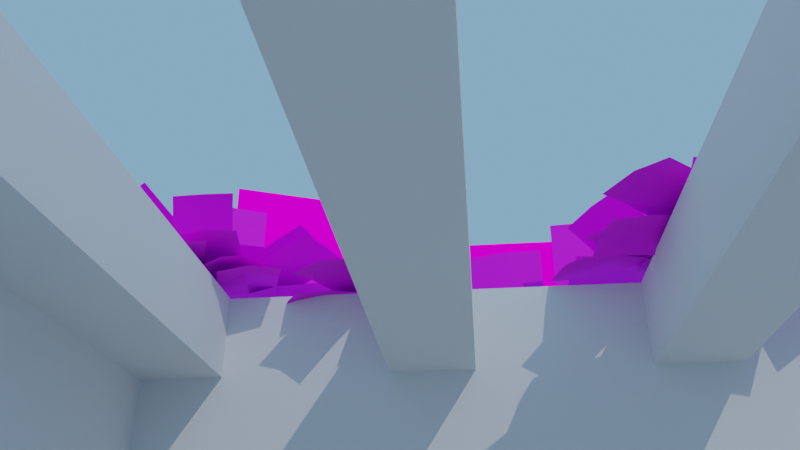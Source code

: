 # Source: museum.blend  (saved by Blender 3.6.13; exported with 4.5.12 LTS)
import bpy
from mathutils import Matrix  # noqa: F401  (used for matrix-valued properties, if any)

bpy.ops.wm.read_factory_settings(use_empty=True)
scene = bpy.context.scene
scene.name = 'Scene'

# ---- collections
col_collection = bpy.data.collections.new('Collection'); scene.collection.children.link(col_collection)

# ---- images (referenced by path relative to the original .blend; pixels are not part of the script)
import os
ASSET_DIR = os.environ.get("B2B_ASSET_DIR", "")  # directory of the original .blend (textures are referenced by path, not embedded)
HERE = os.path.dirname(os.path.abspath(__file__))  # packed textures are extracted next to this script under _unpacked/

def load_image(name, relpath, width, height, colorspace="sRGB"):
    """Load a texture the original file referenced (path relative to the .blend, or extracted next to this script)."""
    p = next((c for c in (os.path.join(HERE, relpath), os.path.join(ASSET_DIR, relpath)) if relpath and os.path.exists(c)), "")
    if p:
        img = bpy.data.images.load(p, check_existing=True)
        img.name = name
    else:  # same state as the original file: an image datablock whose file is absent (Cycles renders it pink)
        img = bpy.data.images.new(name, width, height)
        img.source = "FILE"
        img.filepath = "//" + (relpath or name)
    img.colorspace_settings.name = colorspace
    return img
img_leaf_png = load_image('leaf.png', 'textures/leaf.png', 1024, 1024, 'sRGB')
img_tree_png = load_image('tree.png', 'textures/tree.png', 1024, 1024, 'sRGB')
img_cloud_png = load_image('cloud.png', 'textures/cloud.png', 1024, 1024, 'sRGB')

# ---- materials (node trees are filled in below, after node groups)
mat_material = bpy.data.materials.new('Material')
mat_material.alpha_threshold = 0.0
mat_material.use_transparent_shadow = False
mat_material.roughness = 0.5
mat_material.line_color = (0.0, 0.0, 0.0, 1.0)
mat_leaf = bpy.data.materials.new('Leaf')
mat_tree = bpy.data.materials.new('Tree')
mat_tree.preview_render_type = 'FLAT'
mat_cloud = bpy.data.materials.new('cloud')

# ---- material node trees
mat_material.use_nodes = True; mat_material.node_tree.nodes.clear()
_N = mat_material.node_tree.nodes; _L = mat_material.node_tree.links
n0 = _N.new('ShaderNodeOutputMaterial'); n0.name = 'Material Output'; n0.location = (300, 300)
n1 = _N.new('ShaderNodeBsdfPrincipled'); n1.name = 'Principled BSDF'; n1.location = (10, 300)
n1.distribution = 'GGX'
n1.subsurface_method = 'RANDOM_WALK_SKIN'
n1.inputs[2].default_value = 1.0
n1.inputs[3].default_value = 1.45
n1.inputs[27].default_value = (0.0, 0.0, 0.0, 1.0)
n1.inputs[28].default_value = 1.0
_L.new(n1.outputs[0], n0.inputs[0])
n0.is_active_output = True
mat_leaf.use_nodes = True; mat_leaf.node_tree.nodes.clear()
_N = mat_leaf.node_tree.nodes; _L = mat_leaf.node_tree.links
n0 = _N.new('ShaderNodeOutputMaterial'); n0.name = 'Material Output'; n0.location = (328, 300)
n1 = _N.new('ShaderNodeTexImage'); n1.name = 'Image Texture'; n1.location = (-584, 155)
n1.image = img_leaf_png
n1.interpolation = 'Smart'
n2 = _N.new('ShaderNodeBsdfPrincipled'); n2.name = 'Principled BSDF'; n2.location = (38, 300)
n2.distribution = 'GGX'
n2.subsurface_method = 'RANDOM_WALK_SKIN'
n2.inputs[2].default_value = 0.75
n2.inputs[3].default_value = 1.45
n2.inputs[27].default_value = (0.0, 0.0, 0.0, 1.0)
n2.inputs[28].default_value = 1.0
n3 = _N.new('ShaderNodeBump'); n3.name = 'Bump'; n3.location = (-242, -194)
n3.inputs[0].default_value = 0.25
n3.inputs[1].default_value = 1.0
n3.inputs[2].default_value = 1.0
_L.new(n2.outputs[0], n0.inputs[0])
_L.new(n1.outputs[0], n2.inputs[0])
_L.new(n1.outputs[1], n2.inputs[4])
_L.new(n1.outputs[0], n3.inputs[3])
_L.new(n3.outputs[0], n2.inputs[5])
n0.is_active_output = True
mat_tree.use_nodes = True; mat_tree.node_tree.nodes.clear()
_N = mat_tree.node_tree.nodes; _L = mat_tree.node_tree.links
n0 = _N.new('ShaderNodeBsdfPrincipled'); n0.name = 'Principled BSDF'; n0.location = (10, 300)
n0.distribution = 'GGX'
n0.subsurface_method = 'RANDOM_WALK_SKIN'
n0.inputs[2].default_value = 0.75
n0.inputs[3].default_value = 1.45
n0.inputs[27].default_value = (0.0, 0.0, 0.0, 1.0)
n0.inputs[28].default_value = 1.0
n1 = _N.new('ShaderNodeOutputMaterial'); n1.name = 'Material Output'; n1.location = (300, 300)
n2 = _N.new('ShaderNodeTexImage'); n2.name = 'Image Texture'; n2.location = (-776, 94)
n2.image = img_tree_png
n2.interpolation = 'Smart'
n3 = _N.new('ShaderNodeBump'); n3.name = 'Bump'; n3.location = (-196, 21)
n3.inputs[0].default_value = 0.25
n3.inputs[1].default_value = 1.0
n3.inputs[2].default_value = 1.0
_L.new(n0.outputs[0], n1.inputs[0])
_L.new(n2.outputs[0], n0.inputs[0])
_L.new(n2.outputs[1], n0.inputs[4])
_L.new(n3.outputs[0], n0.inputs[5])
_L.new(n2.outputs[0], n3.inputs[3])
n1.is_active_output = True
mat_cloud.use_nodes = True; mat_cloud.node_tree.nodes.clear()
_N = mat_cloud.node_tree.nodes; _L = mat_cloud.node_tree.links
n0 = _N.new('ShaderNodeOutputMaterial'); n0.name = 'Material Output'; n0.location = (300, 300)
n0.target = 'CYCLES'
n1 = _N.new('ShaderNodeBsdfPrincipled'); n1.name = 'Principled BSDF'; n1.location = (10, 300)
n1.distribution = 'GGX'
n1.subsurface_method = 'RANDOM_WALK_SKIN'
n1.inputs[0].default_value = (0.0, 0.0, 0.0, 1.0)
n1.inputs[1].default_value = 1.0
n1.inputs[2].default_value = 1.0
n1.inputs[3].default_value = 1.45
n1.inputs[28].default_value = 1.0
n2 = _N.new('ShaderNodeTexImage'); n2.name = 'Image Texture'; n2.location = (-378, 47)
n2.image = img_cloud_png
n2.interpolation = 'Smart'
n3 = _N.new('ShaderNodeOutputMaterial'); n3.name = 'Material Output.001'; n3.location = (0, 0)
n3.target = 'EEVEE'
n4 = _N.new('ShaderNodeMixShader'); n4.name = 'Mix Shader'; n4.location = (0, 0)
n4.label = 'Disable Shadow'
n4.hide = True
n5 = _N.new('ShaderNodeLightPath'); n5.name = 'Light Path'; n5.location = (0, 0)
n5.hide = True
n6 = _N.new('ShaderNodeBsdfTransparent'); n6.name = 'Transparent BSDF'; n6.location = (0, 0)
n6.hide = True
_L.new(n2.outputs[1], n1.inputs[4])
_L.new(n1.outputs[0], n0.inputs[0])
_L.new(n2.outputs[0], n1.inputs[27])
_L.new(n1.outputs[0], n4.inputs[1])
_L.new(n4.outputs[0], n3.inputs[0])
_L.new(n5.outputs[1], n4.inputs[0])
_L.new(n6.outputs[0], n4.inputs[2])
n0.is_active_output = True

# ---- world
world_world = bpy.data.worlds.new('World'); scene.world = world_world
world_world.use_nodes = True; world_world.node_tree.nodes.clear()
_N = world_world.node_tree.nodes; _L = world_world.node_tree.links
n0 = _N.new('ShaderNodeOutputWorld'); n0.name = 'World Output'; n0.location = (300, 300)
n1 = _N.new('ShaderNodeBackground'); n1.name = 'Background'; n1.location = (10, 300)
n1.inputs[0].default_value = (0.2195, 0.4397, 0.6939, 1.0)
_L.new(n1.outputs[0], n0.inputs[0])
n0.is_active_output = True
world_world.color = (0.05088, 0.05088, 0.05088)
world_world.use_sun_shadow = False
world_world.sun_shadow_jitter_overblur = 0.0

# ---- cameras
cam_camera_001 = bpy.data.cameras.new('Camera.001')
cam_camera_001.lens = 34.58
cam_camera_001.lens_unit = 'FOV'

# ---- lights
light_sun = bpy.data.lights.new('Sun', 'SUN')
light_sun.transmission_factor = 0.0
light_sun.energy = 1.0

# ---- meshes
me_plane = bpy.data.meshes.new('Plane')
me_plane.from_pydata([(-4.0, -4.0, 0.0), (4.0, -4.0, 0.0), (-4.0, 4.0, 0.0), (4.0, 4.0, 0.0), (-4.0, -4.0, 3.0), (4.0, -4.0, 3.0), (-4.0, 4.0, 3.0), (4.0, 4.0, 3.0), (-13.8, -2.0, 0.0), (-5.0, -2.0, 0.0), (-13.8, 2.0, 0.0), (-5.0, 2.0, 0.0), (-13.8, -2.0, 2.0), (-5.0, -2.0, 2.0), (-13.8, 2.0, 2.0), (-5.0, 2.0, 2.0), (-13.8, 2.0, 0.4), (-5.0, 2.0, 0.4), (-5.0, -2.0, 0.4), (-13.8, -2.0, 0.4), (-13.8, 2.4, 0.4), (-5.0, 2.4, 0.4)], [], [(0, 1, 3, 2), (3, 7, 6, 2), (0, 4, 5, 1), (1, 5, 7, 3), (2, 6, 4, 0), (8, 9, 11, 10), (19, 12, 13, 18), (18, 13, 15, 17), (16, 14, 12, 19), (10, 16, 19, 8), (9, 18, 17, 11), (8, 19, 18, 9), (11, 17, 16, 10), (16, 17, 21, 20)])
_uv = me_plane.uv_layers.new(name='UVMap')
_uv.uv.foreach_set('vector', [0.0, 0.0, 1.0, 0.0, 1.0, 1.0, 0.0, 1.0, 1.0, 1.0, 1.0, 1.0, 0.0, 1.0, 0.0, 1.0, 0.0, 0.0, 0.0, 0.0, 1.0, 0.0, 1.0, 0.0, 1.0, 0.0, 1.0, 0.0, 1.0, 1.0, 1.0, 1.0, 0.0, 1.0, 0.0, 1.0, 0.0, 0.0, 0.0, 0.0, 0.0, 0.0, 1.0, 0.0, 1.0, 1.0, 0.0, 1.0, 0.0, 0.0, 0.0, 0.0, 1.0, 0.0, 1.0, 0.0, 1.0, 0.0, 1.0, 0.0, 1.0, 1.0, 1.0, 1.0, 0.0, 1.0, 0.0, 1.0, 0.0, 0.0, 0.0, 0.0, 0.0, 1.0, 0.0, 1.0, 0.0, 0.0, 0.0, 0.0, 1.0, 0.0, 1.0, 0.0, 1.0, 1.0, 1.0, 1.0, 0.0, 0.0, 0.0, 0.0, 1.0, 0.0, 1.0, 0.0, 1.0, 1.0, 1.0, 1.0, 0.0, 1.0, 0.0, 1.0, 0.0, 1.0, 1.0, 1.0, 1.0, 1.0, 0.0, 1.0])
me_plane.materials.append(mat_material)
me_plane.update()
me_cube_001 = bpy.data.meshes.new('Cube.001')
me_cube_001.from_pydata([(0.0, -0.4, 0.0), (-1.0, -0.4, 1.0), (0.0, 0.4, 0.0), (-1.0, 0.4, 1.0), (1.0, -0.4, 0.0), (2.0, -0.4, 1.0), (1.0, 0.4, 0.0), (2.0, 0.4, 1.0)], [], [(0, 1, 3, 2), (2, 3, 7, 6), (6, 7, 5, 4), (4, 5, 1, 0), (2, 6, 4, 0), (7, 3, 1, 5)])
_uv = me_cube_001.uv_layers.new(name='UVMap')
_uv.uv.foreach_set('vector', [0.375, 0.0, 0.625, 0.0, 0.625, 0.25, 0.375, 0.25, 0.375, 0.25, 0.625, 0.25, 0.625, 0.5, 0.375, 0.5, 0.375, 0.5, 0.625, 0.5, 0.625, 0.75, 0.375, 0.75, 0.375, 0.75, 0.625, 0.75, 0.625, 1.0, 0.375, 1.0, 0.125, 0.5, 0.375, 0.5, 0.375, 0.75, 0.125, 0.75, 0.625, 0.5, 0.875, 0.5, 0.875, 0.75, 0.625, 0.75])
me_cube_001.update()
me_cube_002 = bpy.data.meshes.new('Cube.002')
me_cube_002.from_pydata([(-5.4, 2.0, 0.4), (-5.4, 2.0, 1.6), (-5.4, 2.4, 0.4), (-5.4, 2.4, 1.6), (-5.0, 2.0, 0.4), (-5.0, 2.0, 1.6), (-5.0, 2.4, 0.4), (-5.0, 2.4, 1.6), (-5.4, 2.0, 2.0), (-5.4, 2.4, 2.0), (-5.0, 2.4, 2.0), (-5.0, 2.0, 2.0), (-5.0, -2.0, 1.6), (-5.4, -2.0, 1.6), (-5.0, -2.0, 2.0), (-5.4, -2.0, 2.0)], [], [(0, 1, 3, 2), (2, 3, 7, 6), (6, 7, 5, 4), (4, 5, 1, 0), (5, 7, 10, 11), (10, 9, 8, 11), (3, 1, 8, 9), (5, 11, 14, 12), (7, 3, 9, 10), (11, 8, 15, 14), (1, 5, 12, 13), (8, 1, 13, 15)])
_uv = me_cube_002.uv_layers.new(name='UVMap')
_uv.uv.foreach_set('vector', [0.375, 0.0, 0.625, 0.0, 0.625, 0.25, 0.375, 0.25, 0.375, 0.25, 0.625, 0.25, 0.625, 0.5, 0.375, 0.5, 0.375, 0.5, 0.625, 0.5, 0.625, 0.75, 0.375, 0.75, 0.375, 0.75, 0.625, 0.75, 0.625, 1.0, 0.375, 1.0, 0.625, 0.75, 0.625, 0.5, 0.625, 0.5, 0.625, 0.75, 0.625, 0.5, 0.875, 0.5, 0.875, 0.75, 0.625, 0.75, 0.625, 0.25, 0.625, 0.0, 0.625, 0.0, 0.625, 0.25, 0.625, 0.75, 0.625, 0.75, 0.625, 0.75, 0.625, 0.75, 0.625, 0.5, 0.625, 0.25, 0.625, 0.25, 0.625, 0.5, 0.625, 0.75, 0.875, 0.75, 0.875, 0.75, 0.625, 0.75, 0.625, 1.0, 0.625, 0.75, 0.625, 0.75, 0.625, 1.0, 0.625, 0.0, 0.625, 0.0, 0.625, 0.0, 0.625, 0.0])
me_cube_002.materials.append(mat_material)
me_cube_002.update()
me_plane_001 = bpy.data.meshes.new('Plane.001')
me_plane_001.from_pydata([(-0.6673, -2.081, 0.04375), (-0.3752, -2.012, 0.04375), (-0.7817, -1.594, 0.01875), (-0.4896, -1.525, 0.01875), (-0.5212, -2.046, 0.06875), (-0.6357, -1.559, 0.04375), (-0.7435, -1.756, 0.05625), (-0.7054, -1.918, 0.06875), (-0.4134, -1.85, 0.06875), (-0.4515, -1.687, 0.05625), (-0.5594, -1.884, 0.09375), (-0.5975, -1.722, 0.08125), (-0.5907, -1.875, 0.07187), (-0.3258, -2.016, 0.07187), (-0.3558, -1.434, 0.04687), (-0.09096, -1.575, 0.04687), (-0.4583, -1.946, 0.09687), (-0.2234, -1.504, 0.07187), (-0.4341, -1.581, 0.08437), (-0.5124, -1.728, 0.09687), (-0.2475, -1.869, 0.09687), (-0.1693, -1.722, 0.08437), (-0.38, -1.799, 0.1219), (-0.3017, -1.652, 0.1094), (-0.5534, -1.935, 0.04375), (-0.4241, -2.206, 0.04375), (-0.1022, -1.72, 0.01875), (0.0271, -1.99, 0.01875), (-0.4887, -2.071, 0.06875), (-0.03755, -1.855, 0.04375), (-0.2526, -1.792, 0.05625), (-0.403, -1.863, 0.06875), (-0.2737, -2.134, 0.06875), (-0.1233, -2.062, 0.05625), (-0.3383, -1.999, 0.09375), (-0.1879, -1.927, 0.08125), (-0.8108, -1.516, -0.01812), (-0.5111, -1.529, -0.01555), (-0.7905, -1.018, 0.02608), (-0.4907, -1.031, 0.02866), (-0.6613, -1.526, 0.007926), (-0.641, -1.028, 0.05213), (-0.7977, -1.188, 0.04024), (-0.8045, -1.355, 0.02963), (-0.5048, -1.367, 0.0322), (-0.4979, -1.201, 0.04281), (-0.655, -1.365, 0.05567), (-0.6482, -1.198, 0.06628), (-0.6825, -1.345, 0.0359), (-0.4651, -1.55, 0.01056), (-0.3378, -0.9832, 0.06583), (-0.1204, -1.188, 0.04048), (-0.5742, -1.451, 0.04799), (-0.2294, -1.089, 0.07791), (-0.4531, -1.108, 0.08474), (-0.5681, -1.229, 0.07889), (-0.3507, -1.434, 0.05354), (-0.2357, -1.313, 0.05939), (-0.4597, -1.335, 0.09098), (-0.3448, -1.214, 0.09682), (-0.6622, -1.408, -0.0009618), (-0.6101, -1.701, -0.04084), (-0.1695, -1.32, -0.006838), (-0.1174, -1.612, -0.04672), (-0.6365, -1.558, 0.003858), (-0.1438, -1.469, -0.002018), (-0.3342, -1.353, 0.02401), (-0.4984, -1.383, 0.03009), (-0.4463, -1.676, -0.009788), (-0.282, -1.646, -0.01587), (-0.4727, -1.533, 0.03491), (-0.3084, -1.503, 0.02883), (-0.7081, -2.084, -0.05026), (-0.7464, -1.802, 0.04675), (-1.204, -2.15, -0.05386), (-1.243, -1.869, 0.04315), (-0.7251, -1.951, 0.02188), (-1.221, -2.017, 0.01828), (-1.036, -2.137, -0.02508), (-0.8706, -2.116, -0.01994), (-0.909, -1.835, 0.07707), (-1.075, -1.856, 0.07193), (-0.8877, -1.984, 0.0522), (-1.053, -2.004, 0.04706), (-0.9012, -2.006, 0.02292), (-0.7346, -1.765, 0.08793), (-1.317, -1.745, 0.1209), (-1.15, -1.504, 0.186), (-0.8158, -1.893, 0.07906), (-1.231, -1.632, 0.1771), (-1.176, -1.841, 0.1158), (-1.037, -1.929, 0.08711), (-0.8703, -1.688, 0.1521), (-1.009, -1.6, 0.1809), (-0.9515, -1.817, 0.1433), (-1.09, -1.728, 0.172), (-0.8406, -1.966, 0.0009716), (-0.5591, -1.862, 0.009892), (-1.01, -1.516, 0.1396), (-0.7289, -1.412, 0.1485), (-0.6977, -1.922, 0.02907), (-0.8675, -1.472, 0.1677), (-0.9513, -1.675, 0.121), (-0.8943, -1.826, 0.07869), (-0.6129, -1.723, 0.08761), (-0.6698, -1.571, 0.1299), (-0.7515, -1.782, 0.1068), (-0.8084, -1.631, 0.149), (-0.7466, -2.172, 0.01406), (-0.4468, -2.178, 0.02386), (-0.7479, -1.761, 0.2993), (-0.4481, -1.766, 0.3092), (-0.5977, -2.19, 0.03875), (-0.5989, -1.779, 0.324), (-0.7485, -1.915, 0.2273), (-0.7483, -2.055, 0.1355), (-0.4485, -2.061, 0.1453), (-0.4488, -1.921, 0.2371), (-0.5994, -2.073, 0.1602), (-0.5996, -1.934, 0.252), (-0.6271, -2.047, 0.1514), (-0.4008, -2.208, 0.03813), (-0.2984, -1.741, 0.3718), (-0.0721, -1.902, 0.2585), (-0.5149, -2.143, 0.1146), (-0.1862, -1.836, 0.3349), (-0.409, -1.86, 0.3214), (-0.5188, -1.965, 0.2513), (-0.2925, -2.126, 0.138), (-0.1828, -2.022, 0.2081), (-0.4066, -2.061, 0.2144), (-0.2969, -1.956, 0.2846), (-0.6031, -2.083, 0.08921), (-0.538, -2.317, -0.08755), (-0.1145, -1.993, 0.1504), (-0.04932, -2.227, -0.02638), (-0.5715, -2.215, 0.02062), (-0.08284, -2.125, 0.08179), (-0.2784, -2.041, 0.1531), (-0.4415, -2.074, 0.136), (-0.3764, -2.307, -0.04078), (-0.2133, -2.275, -0.02368), (-0.4099, -2.206, 0.06739), (-0.2468, -2.173, 0.08448), (-0.7835, -2.109, -0.05784), (-0.7614, -1.945, 0.1923), (-1.281, -2.058, -0.04712), (-1.259, -1.894, 0.203), (-0.773, -2.048, 0.08096), (-1.271, -1.997, 0.09168), (-1.116, -2.099, -0.03465), (-0.9503, -2.12, -0.03593), (-0.9281, -1.955, 0.2142), (-1.094, -1.935, 0.2155), (-0.9398, -2.058, 0.1029), (-1.106, -2.038, 0.1042), (-0.9568, -2.055, 0.06783), (-0.743, -1.943, 0.2462), (-1.307, -1.831, 0.3473), (-1.093, -1.719, 0.5257), (-0.8505, -2.02, 0.1708), (-1.2, -1.796, 0.4502), (-1.191, -1.93, 0.2702), (-1.074, -2.008, 0.1793), (-0.8604, -1.896, 0.3577), (-0.977, -1.818, 0.4486), (-0.9679, -1.973, 0.2823), (-1.084, -1.895, 0.3731), (-0.888, -2.023, 0.06796), (-0.591, -2.006, 0.1069), (-0.9576, -1.728, 0.4667), (-0.6606, -1.711, 0.5056), (-0.7401, -2.035, 0.1012), (-0.8097, -1.741, 0.4999), (-0.9351, -1.851, 0.3498), (-0.912, -1.953, 0.2192), (-0.615, -1.935, 0.2581), (-0.6381, -1.833, 0.3888), (-0.7641, -1.965, 0.2524), (-0.7872, -1.863, 0.383), (-0.9842, -2.14, -0.02095), (-0.8078, -1.905, 0.03724), (-1.372, -1.832, -0.09434), (-1.195, -1.596, -0.03616), (-0.9009, -2.025, 0.03255), (-1.288, -1.717, -0.04084), (-1.248, -1.937, -0.04141), (-1.12, -2.041, -0.01287), (-0.9435, -1.805, 0.04531), (-1.072, -1.702, 0.01678), (-1.037, -1.925, 0.04062), (-1.165, -1.822, 0.01209), (-1.061, -1.936, 0.01222), (-0.7733, -1.88, 0.07535), (-1.157, -1.445, 0.01492), (-0.8696, -1.389, 0.07804), (-0.9222, -1.91, 0.06819), (-1.018, -1.419, 0.07088), (-1.131, -1.611, 0.04249), (-1.1, -1.775, 0.04566), (-0.8119, -1.719, 0.1088), (-0.8432, -1.555, 0.1056), (-0.9608, -1.75, 0.1016), (-0.9921, -1.586, 0.09845), (-0.99, -1.956, -0.004307), (-0.7224, -2.086, 0.03681), (-0.7814, -1.505, 0.0556), (-0.5138, -1.635, 0.09671), (-0.8611, -2.023, 0.04065), (-0.6525, -1.572, 0.1006), (-0.8567, -1.658, 0.0641), (-0.927, -1.809, 0.0482), (-0.6594, -1.938, 0.08931), (-0.5891, -1.788, 0.1052), (-0.7981, -1.876, 0.09316), (-0.7278, -1.725, 0.1091), (1.73, -2.183, 0.05154), (1.446, -2.27, 0.09027), (1.579, -1.707, 0.01812), (1.295, -1.794, 0.05684), (1.591, -2.225, 0.09569), (1.44, -1.749, 0.06227), (1.633, -1.864, 0.05818), (1.684, -2.022, 0.07345), (1.399, -2.11, 0.1122), (1.348, -1.951, 0.0969), (1.544, -2.065, 0.1176), (1.494, -1.906, 0.1023), (1.616, -2.064, 0.09), (1.462, -2.319, 0.05699), (1.201, -1.834, 0.2501), (1.047, -2.089, 0.217), (1.545, -2.198, 0.0966), (1.131, -1.968, 0.2567), (1.347, -1.919, 0.2237), (1.486, -1.996, 0.1742), (1.332, -2.252, 0.1411), (1.193, -2.174, 0.1906), (1.416, -2.131, 0.1807), (1.277, -2.053, 0.2302), (1.559, -2.114, 0.06815), (1.586, -2.413, 0.08147), (1.062, -2.157, 0.1046), (1.088, -2.455, 0.1179), (1.575, -2.262, 0.0996), (1.078, -2.305, 0.136), (1.231, -2.141, 0.1214), (1.397, -2.127, 0.1133), (1.424, -2.425, 0.1267), (1.257, -2.44, 0.1347), (1.414, -2.275, 0.1448), (1.247, -2.289, 0.1528), (0.9262, -2.339, -0.02834), (0.7893, -2.072, -0.01495), (1.369, -2.109, -0.06676), (1.233, -1.843, -0.05337), (0.8589, -2.206, 0.003319), (1.302, -1.977, -0.0351), (1.223, -2.187, -0.02482), (1.075, -2.263, -0.007859), (0.9385, -1.997, 0.00553), (1.086, -1.92, -0.01144), (1.008, -2.131, 0.0238), (1.156, -2.054, 0.006836), (1.034, -2.148, 0.0002671), (0.7552, -2.038, 0.01565), (1.216, -1.682, -0.0201), (0.9378, -1.573, -0.004712), (0.8957, -2.094, 0.03293), (1.078, -1.628, 0.01256), (1.157, -1.839, 0.01582), (1.096, -1.994, 0.02677), (0.8175, -1.884, 0.04215), (0.8782, -1.729, 0.0312), (0.958, -1.94, 0.05943), (1.019, -1.784, 0.04848), (0.963, -2.158, -0.02502), (0.6734, -2.235, -0.01428), (0.8337, -1.674, -0.03104), (0.544, -1.752, -0.02031), (0.8193, -2.197, 0.005319), (0.69, -1.714, -0.000709), (0.8781, -1.836, 9.326e-05), (0.9214, -1.998, 0.006264), (0.6317, -2.075, 0.017), (0.5884, -1.914, 0.01083), (0.7777, -2.037, 0.0366), (0.7344, -1.876, 0.03043), (1.756, -2.17, -0.047), (1.658, -1.903, 0.0478), (2.213, -1.978, -0.1157), (2.115, -1.711, -0.02093), (1.711, -2.043, 0.02401), (2.169, -1.851, -0.04471), (2.066, -2.05, -0.06527), (1.915, -2.115, -0.03842), (1.817, -1.847, 0.05637), (1.968, -1.782, 0.02953), (1.87, -1.988, 0.03259), (2.022, -1.923, 0.005743), (1.89, -2.002, 0.001519), (1.633, -1.874, 0.09064), (2.125, -1.562, 0.04815), (1.868, -1.434, 0.1373), (1.766, -1.944, 0.06969), (2.001, -1.505, 0.1163), (2.052, -1.716, 0.06016), (1.975, -1.864, 0.04855), (1.718, -1.736, 0.1377), (1.796, -1.589, 0.1493), (1.851, -1.807, 0.1167), (1.929, -1.659, 0.1283), (1.815, -1.999, -0.01187), (1.523, -2.05, 0.03477), (1.749, -1.517, 0.1093), (1.457, -1.569, 0.1559), (1.674, -2.031, 0.03506), (1.608, -1.55, 0.1562), (1.777, -1.686, 0.09644), (1.8, -1.847, 0.05999), (1.508, -1.899, 0.1066), (1.485, -1.737, 0.1431), (1.659, -1.88, 0.1069), (1.636, -1.718, 0.1434), (1.875, -2.223, -0.05625), (1.623, -2.378, -0.007745), (1.702, -1.852, 0.2317), (1.45, -2.007, 0.2802), (1.76, -2.312, -0.01269), (1.587, -1.941, 0.2752), (1.772, -1.989, 0.1582), (1.832, -2.115, 0.06547), (1.58, -2.27, 0.114), (1.52, -2.144, 0.2067), (1.717, -2.204, 0.109), (1.657, -2.078, 0.2018), (1.692, -2.168, 0.1639), (1.566, -2.427, 0.07888), (1.282, -2.057, 0.429), (1.156, -2.316, 0.3439), (1.64, -2.309, 0.1407), (1.23, -2.198, 0.4057), (1.431, -2.107, 0.3631), (1.569, -2.146, 0.278), (1.444, -2.405, 0.193), (1.306, -2.366, 0.2781), (1.518, -2.287, 0.2548), (1.379, -2.248, 0.3399), (1.682, -2.215, 0.1049), (1.724, -2.459, -0.06489), (1.226, -2.379, 0.23), (1.268, -2.623, 0.06024), (1.714, -2.348, 0.03931), (1.258, -2.513, 0.1644), (1.391, -2.338, 0.2108), (1.545, -2.285, 0.1723), (1.586, -2.529, 0.00256), (1.432, -2.582, 0.04105), (1.576, -2.419, 0.1068), (1.422, -2.472, 0.1452), (1.832, -2.154, -0.06461), (1.759, -2.01, 0.1883), (2.233, -1.859, -0.1179), (2.161, -1.715, 0.1351), (1.808, -2.099, 0.07515), (2.209, -1.804, 0.02189), (2.114, -1.977, -0.08461), (1.982, -2.078, -0.06464), (1.91, -1.934, 0.1883), (2.042, -1.833, 0.1683), (1.959, -2.023, 0.07512), (2.091, -1.922, 0.05515), (1.968, -2.014, 0.03821), (1.749, -2.015, 0.2442), (2.187, -1.629, 0.2728), (1.968, -1.631, 0.4788), (1.871, -2.031, 0.1545), (2.09, -1.647, 0.3891), (2.128, -1.777, 0.2101), (2.057, -1.908, 0.1341), (1.839, -1.91, 0.3401), (1.91, -1.779, 0.4161), (1.961, -1.926, 0.2504), (2.032, -1.795, 0.3264), (1.893, -2.021, 0.04767), (1.635, -2.153, 0.125), (1.85, -1.71, 0.4377), (1.592, -1.842, 0.515), (1.776, -2.104, 0.09962), (1.734, -1.793, 0.4897), (1.879, -1.833, 0.3232), (1.895, -1.94, 0.1954), (1.637, -2.072, 0.2727), (1.621, -1.965, 0.4005), (1.779, -2.023, 0.2474), (1.763, -1.916, 0.3752), (2.024, -2.078, -0.05444), (1.761, -1.961, 0.02911), (2.19, -1.622, -0.1735), (1.927, -1.504, -0.08996), (1.9, -2.018, 0.01087), (2.067, -1.561, -0.1082), (2.144, -1.772, -0.1064), (2.09, -1.924, -0.06276), (1.827, -1.806, 0.0208), (1.881, -1.654, -0.02282), (1.967, -1.863, 0.002551), (2.021, -1.711, -0.04106), (1.99, -1.862, -0.02894), (1.723, -1.955, 0.07167), (1.824, -1.389, -0.0325), (1.557, -1.482, 0.06812), (1.865, -1.906, 0.0449), (1.699, -1.434, 0.04134), (1.889, -1.545, -0.003857), (1.946, -1.702, 0.001249), (1.679, -1.795, 0.1019), (1.622, -1.638, 0.09676), (1.821, -1.747, 0.07509), (1.764, -1.589, 0.06998), (1.938, -1.916, -0.03636), (1.779, -2.16, 0.03744), (1.538, -1.628, 0.05581), (1.38, -1.872, 0.1296), (1.867, -2.036, 0.02407), (1.467, -1.748, 0.1162), (1.681, -1.722, 0.05254), (1.816, -1.818, 0.02574), (1.657, -2.061, 0.09954), (1.523, -1.966, 0.1263), (1.745, -1.938, 0.08617), (1.61, -1.842, 0.113), (-0.4265, -2.349, 0.04684), (-0.9265, -2.349, 0.04684), (-0.4265, -2.349, 0.5933), (-0.9265, -2.349, 0.5933), (-0.6859, -2.326, 0.5933), (-0.7105, -2.326, 0.04684), (0.5011, -2.588, -0.1264), (0.01229, -2.483, -0.1264), (0.5011, -2.588, 0.42), (0.01229, -2.483, 0.42), (0.2524, -2.511, 0.42), (0.2283, -2.505, -0.1264), (1.116, -2.543, -0.2346), (1.582, -2.362, -0.2346), (1.116, -2.543, 0.3118), (1.582, -2.362, 0.3118), (1.35, -2.427, 0.3118), (1.372, -2.419, -0.2346), (-0.03154, -2.27, -0.08517), (-0.5315, -2.27, -0.08517), (-0.03154, -2.27, 0.4612), (-0.5315, -2.27, 0.4612), (-0.291, -2.247, 0.4612), (-0.3155, -2.247, -0.08517), (-0.9029, -2.248, -0.1707), (-1.403, -2.248, -0.1707), (-0.9029, -2.248, 0.3757), (-1.403, -2.248, 0.3757), (-1.162, -2.224, 0.3757), (-1.187, -2.224, -0.1707), (1.56, -2.35, 0.1209), (2.026, -2.17, 0.1209), (1.56, -2.35, 0.6673), (2.026, -2.17, 0.6673), (1.794, -2.235, 0.6673), (1.817, -2.226, 0.1209), (0.8484, -2.571, -0.1781), (1.346, -2.596, -0.1338), (0.7976, -2.625, 0.3634), (1.295, -2.65, 0.4076), (1.057, -2.615, 0.3887), (1.132, -2.563, -0.1506)], [], [(11, 5, 3, 9), (6, 2, 5, 11), (0, 7, 10, 4), (7, 6, 11, 10), (4, 10, 8, 1), (10, 11, 9, 8), (23, 17, 15, 21), (18, 14, 17, 23), (12, 19, 22, 16), (19, 18, 23, 22), (16, 22, 20, 13), (22, 23, 21, 20), (35, 29, 27, 33), (30, 26, 29, 35), (24, 31, 34, 28), (31, 30, 35, 34), (28, 34, 32, 25), (34, 35, 33, 32), (47, 41, 39, 45), (42, 38, 41, 47), (36, 43, 46, 40), (43, 42, 47, 46), (40, 46, 44, 37), (46, 47, 45, 44), (59, 53, 51, 57), (54, 50, 53, 59), (48, 55, 58, 52), (55, 54, 59, 58), (52, 58, 56, 49), (58, 59, 57, 56), (71, 65, 63, 69), (66, 62, 65, 71), (60, 67, 70, 64), (67, 66, 71, 70), (64, 70, 68, 61), (70, 71, 69, 68), (83, 77, 75, 81), (78, 74, 77, 83), (72, 79, 82, 76), (79, 78, 83, 82), (76, 82, 80, 73), (82, 83, 81, 80), (95, 89, 87, 93), (90, 86, 89, 95), (84, 91, 94, 88), (91, 90, 95, 94), (88, 94, 92, 85), (94, 95, 93, 92), (107, 101, 99, 105), (102, 98, 101, 107), (96, 103, 106, 100), (103, 102, 107, 106), (100, 106, 104, 97), (106, 107, 105, 104), (119, 113, 111, 117), (114, 110, 113, 119), (108, 115, 118, 112), (115, 114, 119, 118), (112, 118, 116, 109), (118, 119, 117, 116), (131, 125, 123, 129), (126, 122, 125, 131), (120, 127, 130, 124), (127, 126, 131, 130), (124, 130, 128, 121), (130, 131, 129, 128), (143, 137, 135, 141), (138, 134, 137, 143), (132, 139, 142, 136), (139, 138, 143, 142), (136, 142, 140, 133), (142, 143, 141, 140), (155, 149, 147, 153), (150, 146, 149, 155), (144, 151, 154, 148), (151, 150, 155, 154), (148, 154, 152, 145), (154, 155, 153, 152), (167, 161, 159, 165), (162, 158, 161, 167), (156, 163, 166, 160), (163, 162, 167, 166), (160, 166, 164, 157), (166, 167, 165, 164), (179, 173, 171, 177), (174, 170, 173, 179), (168, 175, 178, 172), (175, 174, 179, 178), (172, 178, 176, 169), (178, 179, 177, 176), (191, 185, 183, 189), (186, 182, 185, 191), (180, 187, 190, 184), (187, 186, 191, 190), (184, 190, 188, 181), (190, 191, 189, 188), (203, 197, 195, 201), (198, 194, 197, 203), (192, 199, 202, 196), (199, 198, 203, 202), (196, 202, 200, 193), (202, 203, 201, 200), (215, 209, 207, 213), (210, 206, 209, 215), (204, 211, 214, 208), (211, 210, 215, 214), (208, 214, 212, 205), (214, 215, 213, 212), (227, 225, 219, 221), (222, 227, 221, 218), (216, 220, 226, 223), (223, 226, 227, 222), (220, 217, 224, 226), (226, 224, 225, 227), (239, 237, 231, 233), (234, 239, 233, 230), (228, 232, 238, 235), (235, 238, 239, 234), (232, 229, 236, 238), (238, 236, 237, 239), (251, 249, 243, 245), (246, 251, 245, 242), (240, 244, 250, 247), (247, 250, 251, 246), (244, 241, 248, 250), (250, 248, 249, 251), (263, 261, 255, 257), (258, 263, 257, 254), (252, 256, 262, 259), (259, 262, 263, 258), (256, 253, 260, 262), (262, 260, 261, 263), (275, 273, 267, 269), (270, 275, 269, 266), (264, 268, 274, 271), (271, 274, 275, 270), (268, 265, 272, 274), (274, 272, 273, 275), (287, 285, 279, 281), (282, 287, 281, 278), (276, 280, 286, 283), (283, 286, 287, 282), (280, 277, 284, 286), (286, 284, 285, 287), (299, 297, 291, 293), (294, 299, 293, 290), (288, 292, 298, 295), (295, 298, 299, 294), (292, 289, 296, 298), (298, 296, 297, 299), (311, 309, 303, 305), (306, 311, 305, 302), (300, 304, 310, 307), (307, 310, 311, 306), (304, 301, 308, 310), (310, 308, 309, 311), (323, 321, 315, 317), (318, 323, 317, 314), (312, 316, 322, 319), (319, 322, 323, 318), (316, 313, 320, 322), (322, 320, 321, 323), (335, 333, 327, 329), (330, 335, 329, 326), (324, 328, 334, 331), (331, 334, 335, 330), (328, 325, 332, 334), (334, 332, 333, 335), (347, 345, 339, 341), (342, 347, 341, 338), (336, 340, 346, 343), (343, 346, 347, 342), (340, 337, 344, 346), (346, 344, 345, 347), (359, 357, 351, 353), (354, 359, 353, 350), (348, 352, 358, 355), (355, 358, 359, 354), (352, 349, 356, 358), (358, 356, 357, 359), (371, 369, 363, 365), (366, 371, 365, 362), (360, 364, 370, 367), (367, 370, 371, 366), (364, 361, 368, 370), (370, 368, 369, 371), (383, 381, 375, 377), (378, 383, 377, 374), (372, 376, 382, 379), (379, 382, 383, 378), (376, 373, 380, 382), (382, 380, 381, 383), (395, 393, 387, 389), (390, 395, 389, 386), (384, 388, 394, 391), (391, 394, 395, 390), (388, 385, 392, 394), (394, 392, 393, 395), (407, 405, 399, 401), (402, 407, 401, 398), (396, 400, 406, 403), (403, 406, 407, 402), (400, 397, 404, 406), (406, 404, 405, 407), (419, 417, 411, 413), (414, 419, 413, 410), (408, 412, 418, 415), (415, 418, 419, 414), (412, 409, 416, 418), (418, 416, 417, 419), (431, 429, 423, 425), (426, 431, 425, 422), (420, 424, 430, 427), (427, 430, 431, 426), (424, 421, 428, 430), (430, 428, 429, 431), (432, 437, 436, 434), (438, 443, 442, 440), (436, 437, 433, 435), (442, 443, 439, 441), (444, 446, 448, 449), (448, 447, 445, 449), (450, 455, 454, 452), (454, 455, 451, 453), (456, 461, 460, 458), (460, 461, 457, 459), (462, 464, 466, 467), (466, 465, 463, 467), (468, 470, 472, 473), (472, 471, 469, 473)])
me_plane_001.polygons.foreach_set('use_smooth', [True] * 230)
me_plane_001.polygons.foreach_set('material_index', [0, 0, 0, 0, 0, 0, 0, 0, 0, 0, 0, 0, 0, 0, 0, 0, 0, 0, 0, 0, 0, 0, 0, 0, 0, 0, 0, 0, 0, 0, 0, 0, 0, 0, 0, 0, 0, 0, 0, 0, 0, 0, 0, 0, 0, 0, 0, 0, 0, 0, 0, 0, 0, 0, 0, 0, 0, 0, 0, 0, 0, 0, 0, 0, 0, 0, 0, 0, 0, 0, 0, 0, 0, 0, 0, 0, 0, 0, 0, 0, 0, 0, 0, 0, 0, 0, 0, 0, 0, 0, 0, 0, 0, 0, 0, 0, 0, 0, 0, 0, 0, 0, 0, 0, 0, 0, 0, 0, 0, 0, 0, 0, 0, 0, 0, 0, 0, 0, 0, 0, 0, 0, 0, 0, 0, 0, 0, 0, 0, 0, 0, 0, 0, 0, 0, 0, 0, 0, 0, 0, 0, 0, 0, 0, 0, 0, 0, 0, 0, 0, 0, 0, 0, 0, 0, 0, 0, 0, 0, 0, 0, 0, 0, 0, 0, 0, 0, 0, 0, 0, 0, 0, 0, 0, 0, 0, 0, 0, 0, 0, 0, 0, 0, 0, 0, 0, 0, 0, 0, 0, 0, 0, 0, 0, 0, 0, 0, 0, 0, 0, 0, 0, 0, 0, 0, 0, 0, 0, 0, 0, 0, 0, 0, 0, 0, 0, 1, 1, 1, 1, 1, 1, 1, 1, 1, 1, 1, 1, 1, 1])
_uv = me_plane_001.uv_layers.new(name='UVMap')
_uv.uv.foreach_set('vector', [0.3333, 0.5, 0.0, 0.5, 0.0, 0.7793, 0.3333, 0.7793, 0.3333, 0.2207, 2.98e-08, 0.2207, 0.0, 0.5, 0.3333, 0.5, 1.0, 0.2207, 0.6667, 0.2207, 0.6667, 0.5, 1.0, 0.5, 0.6667, 0.2207, 0.3333, 0.2207, 0.3333, 0.5, 0.6667, 0.5, 1.0, 0.5, 0.6667, 0.5, 0.6667, 0.7793, 1.0, 0.7793, 0.6667, 0.5, 0.3333, 0.5, 0.3333, 0.7793, 0.6667, 0.7793, 0.3333, 0.5, 0.0, 0.5, 0.0, 0.7793, 0.3333, 0.7793, 0.3333, 0.2207, 2.98e-08, 0.2207, 0.0, 0.5, 0.3333, 0.5, 1.0, 0.2207, 0.6667, 0.2207, 0.6667, 0.5, 1.0, 0.5, 0.6667, 0.2207, 0.3333, 0.2207, 0.3333, 0.5, 0.6667, 0.5, 1.0, 0.5, 0.6667, 0.5, 0.6667, 0.7793, 1.0, 0.7793, 0.6667, 0.5, 0.3333, 0.5, 0.3333, 0.7793, 0.6667, 0.7793, 0.3333, 0.5, 0.0, 0.5, 0.0, 0.7793, 0.3333, 0.7793, 0.3333, 0.2207, 2.98e-08, 0.2207, 0.0, 0.5, 0.3333, 0.5, 1.0, 0.2207, 0.6667, 0.2207, 0.6667, 0.5, 1.0, 0.5, 0.6667, 0.2207, 0.3333, 0.2207, 0.3333, 0.5, 0.6667, 0.5, 1.0, 0.5, 0.6667, 0.5, 0.6667, 0.7793, 1.0, 0.7793, 0.6667, 0.5, 0.3333, 0.5, 0.3333, 0.7793, 0.6667, 0.7793, 0.3333, 0.5, 0.0, 0.5, 0.0, 0.7793, 0.3333, 0.7793, 0.3333, 0.2207, 2.98e-08, 0.2207, 0.0, 0.5, 0.3333, 0.5, 1.0, 0.2207, 0.6667, 0.2207, 0.6667, 0.5, 1.0, 0.5, 0.6667, 0.2207, 0.3333, 0.2207, 0.3333, 0.5, 0.6667, 0.5, 1.0, 0.5, 0.6667, 0.5, 0.6667, 0.7793, 1.0, 0.7793, 0.6667, 0.5, 0.3333, 0.5, 0.3333, 0.7793, 0.6667, 0.7793, 0.3333, 0.5, 0.0, 0.5, 0.0, 0.7793, 0.3333, 0.7793, 0.3333, 0.2207, 2.98e-08, 0.2207, 0.0, 0.5, 0.3333, 0.5, 1.0, 0.2207, 0.6667, 0.2207, 0.6667, 0.5, 1.0, 0.5, 0.6667, 0.2207, 0.3333, 0.2207, 0.3333, 0.5, 0.6667, 0.5, 1.0, 0.5, 0.6667, 0.5, 0.6667, 0.7793, 1.0, 0.7793, 0.6667, 0.5, 0.3333, 0.5, 0.3333, 0.7793, 0.6667, 0.7793, 0.3333, 0.5, 0.0, 0.5, 0.0, 0.7793, 0.3333, 0.7793, 0.3333, 0.2207, 2.98e-08, 0.2207, 0.0, 0.5, 0.3333, 0.5, 1.0, 0.2207, 0.6667, 0.2207, 0.6667, 0.5, 1.0, 0.5, 0.6667, 0.2207, 0.3333, 0.2207, 0.3333, 0.5, 0.6667, 0.5, 1.0, 0.5, 0.6667, 0.5, 0.6667, 0.7793, 1.0, 0.7793, 0.6667, 0.5, 0.3333, 0.5, 0.3333, 0.7793, 0.6667, 0.7793, 0.3333, 0.5, 0.0, 0.5, 0.0, 0.7793, 0.3333, 0.7793, 0.3333, 0.2207, 2.98e-08, 0.2207, 0.0, 0.5, 0.3333, 0.5, 1.0, 0.2207, 0.6667, 0.2207, 0.6667, 0.5, 1.0, 0.5, 0.6667, 0.2207, 0.3333, 0.2207, 0.3333, 0.5, 0.6667, 0.5, 1.0, 0.5, 0.6667, 0.5, 0.6667, 0.7793, 1.0, 0.7793, 0.6667, 0.5, 0.3333, 0.5, 0.3333, 0.7793, 0.6667, 0.7793, 0.3333, 0.5, 0.0, 0.5, 0.0, 0.7793, 0.3333, 0.7793, 0.3333, 0.2207, 2.98e-08, 0.2207, 0.0, 0.5, 0.3333, 0.5, 1.0, 0.2207, 0.6667, 0.2207, 0.6667, 0.5, 1.0, 0.5, 0.6667, 0.2207, 0.3333, 0.2207, 0.3333, 0.5, 0.6667, 0.5, 1.0, 0.5, 0.6667, 0.5, 0.6667, 0.7793, 1.0, 0.7793, 0.6667, 0.5, 0.3333, 0.5, 0.3333, 0.7793, 0.6667, 0.7793, 0.3333, 0.5, 0.0, 0.5, 0.0, 0.7793, 0.3333, 0.7793, 0.3333, 0.2207, 2.98e-08, 0.2207, 0.0, 0.5, 0.3333, 0.5, 1.0, 0.2207, 0.6667, 0.2207, 0.6667, 0.5, 1.0, 0.5, 0.6667, 0.2207, 0.3333, 0.2207, 0.3333, 0.5, 0.6667, 0.5, 1.0, 0.5, 0.6667, 0.5, 0.6667, 0.7793, 1.0, 0.7793, 0.6667, 0.5, 0.3333, 0.5, 0.3333, 0.7793, 0.6667, 0.7793, 0.3333, 0.5, 0.0, 0.5, 0.0, 0.7793, 0.3333, 0.7793, 0.3333, 0.2207, 2.98e-08, 0.2207, 0.0, 0.5, 0.3333, 0.5, 1.0, 0.2207, 0.6667, 0.2207, 0.6667, 0.5, 1.0, 0.5, 0.6667, 0.2207, 0.3333, 0.2207, 0.3333, 0.5, 0.6667, 0.5, 1.0, 0.5, 0.6667, 0.5, 0.6667, 0.7793, 1.0, 0.7793, 0.6667, 0.5, 0.3333, 0.5, 0.3333, 0.7793, 0.6667, 0.7793, 0.3333, 0.5, 0.0, 0.5, 0.0, 0.7793, 0.3333, 0.7793, 0.3333, 0.2207, 2.98e-08, 0.2207, 0.0, 0.5, 0.3333, 0.5, 1.0, 0.2207, 0.6667, 0.2207, 0.6667, 0.5, 1.0, 0.5, 0.6667, 0.2207, 0.3333, 0.2207, 0.3333, 0.5, 0.6667, 0.5, 1.0, 0.5, 0.6667, 0.5, 0.6667, 0.7793, 1.0, 0.7793, 0.6667, 0.5, 0.3333, 0.5, 0.3333, 0.7793, 0.6667, 0.7793, 0.3333, 0.5, 0.0, 0.5, 0.0, 0.7793, 0.3333, 0.7793, 0.3333, 0.2207, 2.98e-08, 0.2207, 0.0, 0.5, 0.3333, 0.5, 1.0, 0.2207, 0.6667, 0.2207, 0.6667, 0.5, 1.0, 0.5, 0.6667, 0.2207, 0.3333, 0.2207, 0.3333, 0.5, 0.6667, 0.5, 1.0, 0.5, 0.6667, 0.5, 0.6667, 0.7793, 1.0, 0.7793, 0.6667, 0.5, 0.3333, 0.5, 0.3333, 0.7793, 0.6667, 0.7793, 0.3333, 0.5, 0.0, 0.5, 0.0, 0.7793, 0.3333, 0.7793, 0.3333, 0.2207, 2.98e-08, 0.2207, 0.0, 0.5, 0.3333, 0.5, 1.0, 0.2207, 0.6667, 0.2207, 0.6667, 0.5, 1.0, 0.5, 0.6667, 0.2207, 0.3333, 0.2207, 0.3333, 0.5, 0.6667, 0.5, 1.0, 0.5, 0.6667, 0.5, 0.6667, 0.7793, 1.0, 0.7793, 0.6667, 0.5, 0.3333, 0.5, 0.3333, 0.7793, 0.6667, 0.7793, 0.3333, 0.5, 0.0, 0.5, 0.0, 0.7793, 0.3333, 0.7793, 0.3333, 0.2207, 2.98e-08, 0.2207, 0.0, 0.5, 0.3333, 0.5, 1.0, 0.2207, 0.6667, 0.2207, 0.6667, 0.5, 1.0, 0.5, 0.6667, 0.2207, 0.3333, 0.2207, 0.3333, 0.5, 0.6667, 0.5, 1.0, 0.5, 0.6667, 0.5, 0.6667, 0.7793, 1.0, 0.7793, 0.6667, 0.5, 0.3333, 0.5, 0.3333, 0.7793, 0.6667, 0.7793, 0.3333, 0.5, 0.0, 0.5, 0.0, 0.7793, 0.3333, 0.7793, 0.3333, 0.2207, 2.98e-08, 0.2207, 0.0, 0.5, 0.3333, 0.5, 1.0, 0.2207, 0.6667, 0.2207, 0.6667, 0.5, 1.0, 0.5, 0.6667, 0.2207, 0.3333, 0.2207, 0.3333, 0.5, 0.6667, 0.5, 1.0, 0.5, 0.6667, 0.5, 0.6667, 0.7793, 1.0, 0.7793, 0.6667, 0.5, 0.3333, 0.5, 0.3333, 0.7793, 0.6667, 0.7793, 0.3333, 0.5, 0.0, 0.5, 0.0, 0.7793, 0.3333, 0.7793, 0.3333, 0.2207, 2.98e-08, 0.2207, 0.0, 0.5, 0.3333, 0.5, 1.0, 0.2207, 0.6667, 0.2207, 0.6667, 0.5, 1.0, 0.5, 0.6667, 0.2207, 0.3333, 0.2207, 0.3333, 0.5, 0.6667, 0.5, 1.0, 0.5, 0.6667, 0.5, 0.6667, 0.7793, 1.0, 0.7793, 0.6667, 0.5, 0.3333, 0.5, 0.3333, 0.7793, 0.6667, 0.7793, 0.3333, 0.5, 0.0, 0.5, 0.0, 0.7793, 0.3333, 0.7793, 0.3333, 0.2207, 2.98e-08, 0.2207, 0.0, 0.5, 0.3333, 0.5, 1.0, 0.2207, 0.6667, 0.2207, 0.6667, 0.5, 1.0, 0.5, 0.6667, 0.2207, 0.3333, 0.2207, 0.3333, 0.5, 0.6667, 0.5, 1.0, 0.5, 0.6667, 0.5, 0.6667, 0.7793, 1.0, 0.7793, 0.6667, 0.5, 0.3333, 0.5, 0.3333, 0.7793, 0.6667, 0.7793, 0.3333, 0.5, 0.0, 0.5, 0.0, 0.7793, 0.3333, 0.7793, 0.3333, 0.2207, 2.98e-08, 0.2207, 0.0, 0.5, 0.3333, 0.5, 1.0, 0.2207, 0.6667, 0.2207, 0.6667, 0.5, 1.0, 0.5, 0.6667, 0.2207, 0.3333, 0.2207, 0.3333, 0.5, 0.6667, 0.5, 1.0, 0.5, 0.6667, 0.5, 0.6667, 0.7793, 1.0, 0.7793, 0.6667, 0.5, 0.3333, 0.5, 0.3333, 0.7793, 0.6667, 0.7793, 0.3333, 0.5, 0.3333, 0.7793, 0.0, 0.7793, 0.0, 0.5, 0.3333, 0.2207, 0.3333, 0.5, 0.0, 0.5, 2.98e-08, 0.2207, 1.0, 0.2207, 1.0, 0.5, 0.6667, 0.5, 0.6667, 0.2207, 0.6667, 0.2207, 0.6667, 0.5, 0.3333, 0.5, 0.3333, 0.2207, 1.0, 0.5, 1.0, 0.7793, 0.6667, 0.7793, 0.6667, 0.5, 0.6667, 0.5, 0.6667, 0.7793, 0.3333, 0.7793, 0.3333, 0.5, 0.3333, 0.5, 0.3333, 0.7793, 0.0, 0.7793, 0.0, 0.5, 0.3333, 0.2207, 0.3333, 0.5, 0.0, 0.5, 2.98e-08, 0.2207, 1.0, 0.2207, 1.0, 0.5, 0.6667, 0.5, 0.6667, 0.2207, 0.6667, 0.2207, 0.6667, 0.5, 0.3333, 0.5, 0.3333, 0.2207, 1.0, 0.5, 1.0, 0.7793, 0.6667, 0.7793, 0.6667, 0.5, 0.6667, 0.5, 0.6667, 0.7793, 0.3333, 0.7793, 0.3333, 0.5, 0.3333, 0.5, 0.3333, 0.7793, 0.0, 0.7793, 0.0, 0.5, 0.3333, 0.2207, 0.3333, 0.5, 0.0, 0.5, 2.98e-08, 0.2207, 1.0, 0.2207, 1.0, 0.5, 0.6667, 0.5, 0.6667, 0.2207, 0.6667, 0.2207, 0.6667, 0.5, 0.3333, 0.5, 0.3333, 0.2207, 1.0, 0.5, 1.0, 0.7793, 0.6667, 0.7793, 0.6667, 0.5, 0.6667, 0.5, 0.6667, 0.7793, 0.3333, 0.7793, 0.3333, 0.5, 0.3333, 0.5, 0.3333, 0.7793, 0.0, 0.7793, 0.0, 0.5, 0.3333, 0.2207, 0.3333, 0.5, 0.0, 0.5, 2.98e-08, 0.2207, 1.0, 0.2207, 1.0, 0.5, 0.6667, 0.5, 0.6667, 0.2207, 0.6667, 0.2207, 0.6667, 0.5, 0.3333, 0.5, 0.3333, 0.2207, 1.0, 0.5, 1.0, 0.7793, 0.6667, 0.7793, 0.6667, 0.5, 0.6667, 0.5, 0.6667, 0.7793, 0.3333, 0.7793, 0.3333, 0.5, 0.3333, 0.5, 0.3333, 0.7793, 0.0, 0.7793, 0.0, 0.5, 0.3333, 0.2207, 0.3333, 0.5, 0.0, 0.5, 2.98e-08, 0.2207, 1.0, 0.2207, 1.0, 0.5, 0.6667, 0.5, 0.6667, 0.2207, 0.6667, 0.2207, 0.6667, 0.5, 0.3333, 0.5, 0.3333, 0.2207, 1.0, 0.5, 1.0, 0.7793, 0.6667, 0.7793, 0.6667, 0.5, 0.6667, 0.5, 0.6667, 0.7793, 0.3333, 0.7793, 0.3333, 0.5, 0.3333, 0.5, 0.3333, 0.7793, 0.0, 0.7793, 0.0, 0.5, 0.3333, 0.2207, 0.3333, 0.5, 0.0, 0.5, 2.98e-08, 0.2207, 1.0, 0.2207, 1.0, 0.5, 0.6667, 0.5, 0.6667, 0.2207, 0.6667, 0.2207, 0.6667, 0.5, 0.3333, 0.5, 0.3333, 0.2207, 1.0, 0.5, 1.0, 0.7793, 0.6667, 0.7793, 0.6667, 0.5, 0.6667, 0.5, 0.6667, 0.7793, 0.3333, 0.7793, 0.3333, 0.5, 0.3333, 0.5, 0.3333, 0.7793, 0.0, 0.7793, 0.0, 0.5, 0.3333, 0.2207, 0.3333, 0.5, 0.0, 0.5, 2.98e-08, 0.2207, 1.0, 0.2207, 1.0, 0.5, 0.6667, 0.5, 0.6667, 0.2207, 0.6667, 0.2207, 0.6667, 0.5, 0.3333, 0.5, 0.3333, 0.2207, 1.0, 0.5, 1.0, 0.7793, 0.6667, 0.7793, 0.6667, 0.5, 0.6667, 0.5, 0.6667, 0.7793, 0.3333, 0.7793, 0.3333, 0.5, 0.3333, 0.5, 0.3333, 0.7793, 0.0, 0.7793, 0.0, 0.5, 0.3333, 0.2207, 0.3333, 0.5, 0.0, 0.5, 2.98e-08, 0.2207, 1.0, 0.2207, 1.0, 0.5, 0.6667, 0.5, 0.6667, 0.2207, 0.6667, 0.2207, 0.6667, 0.5, 0.3333, 0.5, 0.3333, 0.2207, 1.0, 0.5, 1.0, 0.7793, 0.6667, 0.7793, 0.6667, 0.5, 0.6667, 0.5, 0.6667, 0.7793, 0.3333, 0.7793, 0.3333, 0.5, 0.3333, 0.5, 0.3333, 0.7793, 0.0, 0.7793, 0.0, 0.5, 0.3333, 0.2207, 0.3333, 0.5, 0.0, 0.5, 2.98e-08, 0.2207, 1.0, 0.2207, 1.0, 0.5, 0.6667, 0.5, 0.6667, 0.2207, 0.6667, 0.2207, 0.6667, 0.5, 0.3333, 0.5, 0.3333, 0.2207, 1.0, 0.5, 1.0, 0.7793, 0.6667, 0.7793, 0.6667, 0.5, 0.6667, 0.5, 0.6667, 0.7793, 0.3333, 0.7793, 0.3333, 0.5, 0.3333, 0.5, 0.3333, 0.7793, 0.0, 0.7793, 0.0, 0.5, 0.3333, 0.2207, 0.3333, 0.5, 0.0, 0.5, 2.98e-08, 0.2207, 1.0, 0.2207, 1.0, 0.5, 0.6667, 0.5, 0.6667, 0.2207, 0.6667, 0.2207, 0.6667, 0.5, 0.3333, 0.5, 0.3333, 0.2207, 1.0, 0.5, 1.0, 0.7793, 0.6667, 0.7793, 0.6667, 0.5, 0.6667, 0.5, 0.6667, 0.7793, 0.3333, 0.7793, 0.3333, 0.5, 0.3333, 0.5, 0.3333, 0.7793, 0.0, 0.7793, 0.0, 0.5, 0.3333, 0.2207, 0.3333, 0.5, 0.0, 0.5, 2.98e-08, 0.2207, 1.0, 0.2207, 1.0, 0.5, 0.6667, 0.5, 0.6667, 0.2207, 0.6667, 0.2207, 0.6667, 0.5, 0.3333, 0.5, 0.3333, 0.2207, 1.0, 0.5, 1.0, 0.7793, 0.6667, 0.7793, 0.6667, 0.5, 0.6667, 0.5, 0.6667, 0.7793, 0.3333, 0.7793, 0.3333, 0.5, 0.3333, 0.5, 0.3333, 0.7793, 0.0, 0.7793, 0.0, 0.5, 0.3333, 0.2207, 0.3333, 0.5, 0.0, 0.5, 2.98e-08, 0.2207, 1.0, 0.2207, 1.0, 0.5, 0.6667, 0.5, 0.6667, 0.2207, 0.6667, 0.2207, 0.6667, 0.5, 0.3333, 0.5, 0.3333, 0.2207, 1.0, 0.5, 1.0, 0.7793, 0.6667, 0.7793, 0.6667, 0.5, 0.6667, 0.5, 0.6667, 0.7793, 0.3333, 0.7793, 0.3333, 0.5, 0.3333, 0.5, 0.3333, 0.7793, 0.0, 0.7793, 0.0, 0.5, 0.3333, 0.2207, 0.3333, 0.5, 0.0, 0.5, 2.98e-08, 0.2207, 1.0, 0.2207, 1.0, 0.5, 0.6667, 0.5, 0.6667, 0.2207, 0.6667, 0.2207, 0.6667, 0.5, 0.3333, 0.5, 0.3333, 0.2207, 1.0, 0.5, 1.0, 0.7793, 0.6667, 0.7793, 0.6667, 0.5, 0.6667, 0.5, 0.6667, 0.7793, 0.3333, 0.7793, 0.3333, 0.5, 0.3333, 0.5, 0.3333, 0.7793, 0.0, 0.7793, 0.0, 0.5, 0.3333, 0.2207, 0.3333, 0.5, 0.0, 0.5, 2.98e-08, 0.2207, 1.0, 0.2207, 1.0, 0.5, 0.6667, 0.5, 0.6667, 0.2207, 0.6667, 0.2207, 0.6667, 0.5, 0.3333, 0.5, 0.3333, 0.2207, 1.0, 0.5, 1.0, 0.7793, 0.6667, 0.7793, 0.6667, 0.5, 0.6667, 0.5, 0.6667, 0.7793, 0.3333, 0.7793, 0.3333, 0.5, 0.3333, 0.5, 0.3333, 0.7793, 0.0, 0.7793, 0.0, 0.5, 0.3333, 0.2207, 0.3333, 0.5, 0.0, 0.5, 2.98e-08, 0.2207, 1.0, 0.2207, 1.0, 0.5, 0.6667, 0.5, 0.6667, 0.2207, 0.6667, 0.2207, 0.6667, 0.5, 0.3333, 0.5, 0.3333, 0.2207, 1.0, 0.5, 1.0, 0.7793, 0.6667, 0.7793, 0.6667, 0.5, 0.6667, 0.5, 0.6667, 0.7793, 0.3333, 0.7793, 0.3333, 0.5, 0.3333, 0.5, 0.3333, 0.7793, 0.0, 0.7793, 0.0, 0.5, 0.3333, 0.2207, 0.3333, 0.5, 0.0, 0.5, 2.98e-08, 0.2207, 1.0, 0.2207, 1.0, 0.5, 0.6667, 0.5, 0.6667, 0.2207, 0.6667, 0.2207, 0.6667, 0.5, 0.3333, 0.5, 0.3333, 0.2207, 1.0, 0.5, 1.0, 0.7793, 0.6667, 0.7793, 0.6667, 0.5, 0.6667, 0.5, 0.6667, 0.7793, 0.3333, 0.7793, 0.3333, 0.5, 0.3333, 0.5, 0.3333, 0.7793, 0.0, 0.7793, 0.0, 0.5, 0.3333, 0.2207, 0.3333, 0.5, 0.0, 0.5, 2.98e-08, 0.2207, 1.0, 0.2207, 1.0, 0.5, 0.6667, 0.5, 0.6667, 0.2207, 0.6667, 0.2207, 0.6667, 0.5, 0.3333, 0.5, 0.3333, 0.2207, 1.0, 0.5, 1.0, 0.7793, 0.6667, 0.7793, 0.6667, 0.5, 0.6667, 0.5, 0.6667, 0.7793, 0.3333, 0.7793, 0.3333, 0.5, 0.3333, 0.5, 0.3333, 0.7793, 0.0, 0.7793, 0.0, 0.5, 0.3333, 0.2207, 0.3333, 0.5, 0.0, 0.5, 2.98e-08, 0.2207, 1.0, 0.2207, 1.0, 0.5, 0.6667, 0.5, 0.6667, 0.2207, 0.6667, 0.2207, 0.6667, 0.5, 0.3333, 0.5, 0.3333, 0.2207, 1.0, 0.5, 1.0, 0.7793, 0.6667, 0.7793, 0.6667, 0.5, 0.6667, 0.5, 0.6667, 0.7793, 0.3333, 0.7793, 0.3333, 0.5, 0.0, 0.0, 0.568, 0.0, 0.5188, 1.0, 0.0, 1.0, 0.0, 0.0, 0.568, 0.0, 0.5188, 1.0, 0.0, 1.0, 0.5188, 1.0, 0.568, 0.0, 1.0, 0.0, 1.0, 1.0, 0.5188, 1.0, 0.568, 0.0, 1.0, 0.0, 1.0, 1.0, 0.0, 0.0, 0.0, 1.0, 0.5188, 1.0, 0.568, 0.0, 0.5188, 1.0, 1.0, 1.0, 1.0, 0.0, 0.568, 0.0, 0.0, 0.0, 0.568, 0.0, 0.5188, 1.0, 0.0, 1.0, 0.5188, 1.0, 0.568, 0.0, 1.0, 0.0, 1.0, 1.0, 0.0, 0.0, 0.568, 0.0, 0.5188, 1.0, 0.0, 1.0, 0.5188, 1.0, 0.568, 0.0, 1.0, 0.0, 1.0, 1.0, 0.0, 0.0, 0.0, 1.0, 0.5188, 1.0, 0.568, 0.0, 0.5188, 1.0, 1.0, 1.0, 1.0, 0.0, 0.568, 0.0, 0.0, 0.0, 0.0, 1.0, 0.5188, 1.0, 0.568, 0.0, 0.5188, 1.0, 1.0, 1.0, 1.0, 0.0, 0.568, 0.0])
me_plane_001.materials.append(mat_leaf)
me_plane_001.materials.append(mat_tree)
me_plane_001.update()
me_plane_002 = bpy.data.meshes.new('Plane.002')
me_plane_002.from_pydata([(0.7149, -4.0, 6.0), (3.915, -4.0, 6.0), (0.7149, -4.0, 8.0), (3.915, -4.0, 8.0), (8.514, -3.808, 6.531), (11.44, -2.515, 6.473), (8.543, -3.785, 8.531), (11.47, -2.492, 8.472), (5.432, -3.959, 7.029), (8.359, -2.665, 6.971), (5.462, -3.935, 9.029), (8.388, -2.642, 8.971)], [], [(0, 2, 3, 1), (4, 6, 7, 5), (8, 10, 11, 9)])
_uv = me_plane_002.uv_layers.new(name='UVMap')
_uv.uv.foreach_set('vector', [0.0, 0.0, 0.0, 1.0, 1.0, 1.0, 1.0, 0.0, 0.0, 0.0, 0.0, 1.0, 1.0, 1.0, 1.0, 0.0, 0.0, 0.0, 0.0, 1.0, 1.0, 1.0, 1.0, 0.0])
me_plane_002.materials.append(mat_cloud)
me_plane_002.update()

# ---- objects
ob_plane = bpy.data.objects.new('Plane', me_plane)
ob_cube_001 = bpy.data.objects.new('Cube.001', me_cube_001)
ob_cube = bpy.data.objects.new('Cube', me_cube_002)
ob_leaves = bpy.data.objects.new('Leaves', me_plane_001)
ob_camera = bpy.data.objects.new('Camera', cam_camera_001)
ob_sun = bpy.data.objects.new('Sun', light_sun)
ob_plane_001 = bpy.data.objects.new('Plane.001', me_plane_002)

# ---- transforms, parenting, visibility, modifiers, constraints
ob_plane.location = (0.0, 0.0, 0.0)
_m = ob_plane.modifiers.new('Boolean', 'BOOLEAN')
_m.object = ob_cube_001
ob_cube_001.location = (-5.0, 0.0, 0.0)
ob_cube_001.hide_render = True
ob_cube.location = (0.0, 0.0, 0.0)
_m = ob_cube.modifiers.new('Array', 'ARRAY')
_m.count = 8
_m.relative_offset_displace = (-3.0, 0.0, 0.0)
ob_leaves.location = (-7.0, 0.0, 2.0)
ob_camera.location = (-6.609, 1.467, 0.5708)
ob_camera.rotation_euler = (2.047, 8.339e-06, 3.245)
ob_camera.scale = (1.0, 1.0, 1.0)
ob_sun.location = (1.0, 0.0, 4.0)
ob_sun.rotation_euler = (2.741, -2.356, -3.583)
ob_plane_001.location = (-10.0, -10.0, 0.0)
ob_plane_001.visible_shadow = False

# ---- collection membership
col_collection.objects.link(ob_plane)
col_collection.objects.link(ob_cube_001)
col_collection.objects.link(ob_cube)
col_collection.objects.link(ob_leaves)
col_collection.objects.link(ob_camera)
col_collection.objects.link(ob_sun)
col_collection.objects.link(ob_plane_001)

# ---- scene / render settings (as saved in the file)
scene.camera = ob_camera
scene.frame_start = 1; scene.frame_end = 250; scene.frame_set(1)
scene.render.engine = 'BLENDER_EEVEE_NEXT'
scene.cycles.sampling_pattern = 'TABULATED_SOBOL'
scene.eevee.use_gtao = True
scene.eevee.use_raytracing = True
scene.view_settings.view_transform = 'Filmic'
bpy.context.view_layer.update()
